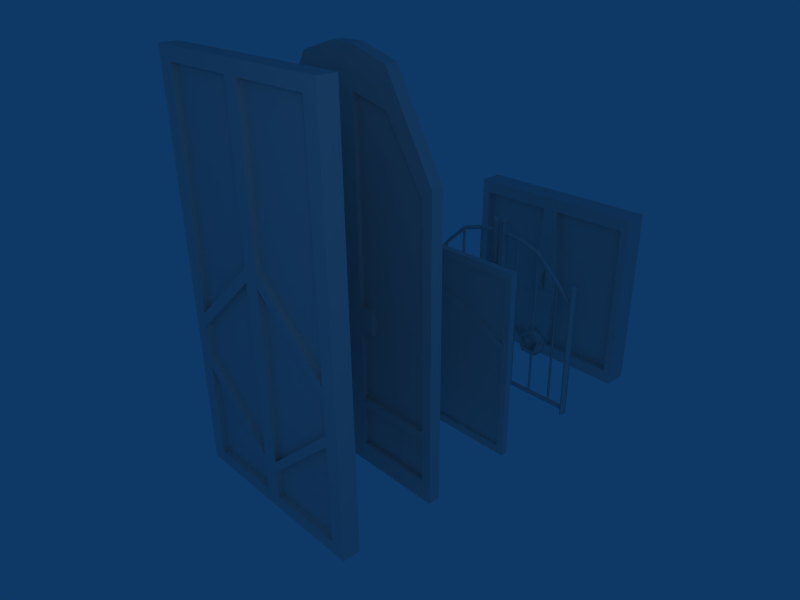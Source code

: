 # Source: misc_stuff-maze.blend  (saved by Blender 2.47.0; exported with 4.5.12 LTS)
import bpy
from mathutils import Matrix  # noqa: F401  (used for matrix-valued properties, if any)

bpy.ops.wm.read_factory_settings(use_empty=True)
scene = bpy.context.scene
scene.name = 'Scene'

# ---- collections
col_collection_1 = bpy.data.collections.new('Collection 1'); scene.collection.children.link(col_collection_1)

# ---- world
world_world = bpy.data.worlds.new('World'); scene.world = world_world
world_world.color = (0.05656, 0.2208, 0.4)
world_world.use_sun_shadow = False
world_world.sun_shadow_jitter_overblur = 0.0
world_world.cycles.sampling_method = 'MANUAL'
world_world.cycles.sample_map_resolution = 256

# ---- cameras
cam_camera = bpy.data.cameras.new('Camera')
cam_camera.passepartout_alpha = 0.4
cam_camera.clip_end = 100.0
cam_camera.lens = 35.0
cam_camera.ortho_scale = 7.314
cam_camera.show_safe_areas = True
cam_camera.dof.focus_distance = 0.0
cam_camera.dof.aperture_fstop = 128.0

# ---- lights
light_spot = bpy.data.lights.new('Spot', 'POINT')
light_spot.transmission_factor = 0.0
light_spot.cutoff_distance = 30.0
light_spot.energy = 100.0
light_spot.shadow_buffer_clip_start = 1.001
light_spot.shadow_soft_size = 1.0
light_spot.shadow_maximum_resolution = 0.006
light_spot.use_absolute_resolution = True
light_spot.cycles.use_multiple_importance_sampling = False

# ---- meshes
me_cube_003 = bpy.data.meshes.new('Cube.003')
me_cube_003.from_pydata([(1.0, 0.09, -2.0), (1.0, -0.09, -2.0), (1.0, 0.09, 2.0), (1.0, -0.09, 2.0), (0.8548, -0.09, -2.0), (0.8548, 0.09, -2.0), (0.8548, -0.09, 2.0), (0.8548, 0.09, 2.0), (1.0, -0.09, -1.875), (1.0, -0.09, 1.875), (1.0, 0.09, -1.875), (1.0, 0.09, 1.875), (0.8548, -0.09, -1.875), (0.8548, -0.09, 1.875), (0.8548, 0.09, -1.875), (0.8548, 0.09, 1.875), (0.07749, -0.09, -2.0), (0.07749, 0.09, -2.0), (0.07749, -0.09, 2.0), (0.07749, 0.09, 2.0), (0.07749, -0.09, 1.875), (0.07749, -0.09, -1.875), (0.07749, 0.09, -1.875), (0.07749, 0.09, 1.875), (1.0, -0.09, -0.8941), (1.0, -0.09, -0.329), (1.0, 0.09, -0.8941), (1.0, 0.09, -0.329), (0.8548, -0.09, -0.8941), (0.8548, -0.09, -0.329), (0.8548, 0.09, -0.8941), (0.8548, 0.09, -0.329), (0.07749, -0.09, 0.371), (0.07749, -0.09, -1.594), (0.07749, 0.09, 0.371), (0.07749, 0.09, -1.594), (1.0, -0.09, -0.4623), (1.0, 0.09, -0.4623), (0.8548, -0.09, -0.4623), (0.8548, 0.09, -0.4623), (0.07749, -0.09, 0.2377), (0.07749, 0.09, 0.2377), (0.8548, 0.027, -0.8941), (0.07749, 0.027, -1.594), (0.8548, 0.027, -0.329), (0.07749, 0.027, 0.371), (0.8548, -0.027, -0.329), (0.07749, -0.027, 0.371), (0.8548, -0.027, -0.8941), (0.07749, -0.027, -1.594), (0.07749, 0.027, -1.875), (0.07749, 0.027, 1.875), (0.07749, -0.027, -1.875), (0.07749, -0.027, 1.875), (0.8548, 0.027, 1.875), (0.8548, 0.027, -1.875), (0.8548, -0.027, 1.875), (0.8548, -0.027, -1.875), (1.0, -0.09, -0.7796), (1.0, 0.09, -0.7796), (0.8548, -0.09, -0.7796), (0.8548, 0.09, -0.7796), (0.07749, -0.09, -1.48), (0.07749, 0.09, -1.48), (0.07749, 0.027, -1.48), (0.8548, 0.027, -0.7796), (0.8548, -0.027, -0.7796), (0.07749, -0.027, -1.48), (0.07749, 0.027, 0.2377), (0.07749, -0.027, 0.2377), (0.8548, 0.027, -0.4623), (0.8548, -0.027, -0.4623), (-1.937e-07, -0.09, -2.0), (-1.49e-08, 0.09, -2.0), (-5.066e-07, -0.09, 2.0), (5.96e-08, 0.09, 2.0), (-3.949e-07, -0.09, 1.875), (-2.831e-07, -0.09, -1.875), (1.49e-08, 0.09, -1.875), (3.725e-08, 0.09, 1.875), (-3.204e-07, -0.09, -1.594), (-3.576e-07, -0.09, 0.371), (2.98e-08, 0.09, 0.371), (2.235e-08, 0.09, -1.594), (-3.39e-07, -0.09, 0.2377), (2.608e-08, 0.09, 0.2377), (-3.241e-07, -0.09, -1.48), (2.235e-08, 0.09, -1.48), (0.0, 0.09, -1.48), (-2.384e-07, -0.09, -1.48), (0.0, 0.09, 0.2377), (-2.384e-07, -0.09, 0.2377), (0.0, 0.09, -1.594), (0.0, 0.09, 0.371), (-4.768e-07, -0.09, 0.371), (-2.384e-07, -0.09, -1.594), (0.0, 0.09, 1.875), (0.0, 0.09, -1.875), (-2.384e-07, -0.09, -1.875), (-4.768e-07, -0.09, 1.875), (0.0, 0.09, 2.0), (-4.768e-07, -0.09, 2.0), (0.0, 0.09, -2.0), (-2.384e-07, -0.09, -2.0), (-0.8548, -0.027, -0.4623), (-0.8548, 0.027, -0.4623), (-0.07749, -0.027, 0.2377), (-0.07749, 0.027, 0.2377), (-0.07749, -0.027, -1.48), (-0.8548, -0.027, -0.7796), (-0.07749, 0.027, -1.48), (-0.8548, 0.027, -0.7796), (-0.07749, 0.09, -1.48), (-0.07749, -0.09, -1.48), (-0.8548, 0.09, -0.7796), (-0.8548, -0.09, -0.7796), (-1.0, 0.09, -0.7796), (-1.0, -0.09, -0.7796), (-0.8548, -0.027, -1.875), (-0.8548, -0.027, 1.875), (-0.8548, 0.027, -1.875), (-0.8548, 0.027, 1.875), (-0.07749, -0.027, 1.875), (-0.07749, -0.027, -1.875), (-0.07749, 0.027, -1.875), (-0.07749, 0.027, 1.875), (-0.07749, -0.027, -1.594), (-0.8548, -0.027, -0.8941), (-0.07749, -0.027, 0.371), (-0.8548, -0.027, -0.329), (-0.8548, 0.027, -0.329), (-0.07749, 0.027, 0.371), (-0.07749, 0.027, -1.594), (-0.8548, 0.027, -0.8941), (-0.07749, 0.09, 0.2377), (-0.07749, -0.09, 0.2377), (-0.8548, 0.09, -0.4623), (-0.8548, -0.09, -0.4623), (-1.0, 0.09, -0.4623), (-1.0, -0.09, -0.4623), (-0.07749, 0.09, 0.371), (-0.07749, 0.09, -1.594), (-0.07749, -0.09, -1.594), (-0.07749, -0.09, 0.371), (-0.8548, 0.09, -0.329), (-0.8548, 0.09, -0.8941), (-0.8548, -0.09, -0.329), (-0.8548, -0.09, -0.8941), (-1.0, 0.09, -0.329), (-1.0, 0.09, -0.8941), (-1.0, -0.09, -0.329), (-1.0, -0.09, -0.8941), (-0.07749, 0.09, 1.875), (-0.07749, 0.09, -1.875), (-0.07749, -0.09, -1.875), (-0.07749, -0.09, 1.875), (-0.07749, 0.09, 2.0), (-0.07749, -0.09, 2.0), (-0.07749, 0.09, -2.0), (-0.07749, -0.09, -2.0), (-0.8548, 0.09, 1.875), (-0.8548, 0.09, -1.875), (-0.8548, -0.09, 1.875), (-0.8548, -0.09, -1.875), (-1.0, 0.09, 1.875), (-1.0, 0.09, -1.875), (-1.0, -0.09, 1.875), (-1.0, -0.09, -1.875), (-0.8548, 0.09, 2.0), (-0.8548, -0.09, 2.0), (-0.8548, 0.09, -2.0), (-0.8548, -0.09, -2.0), (-1.0, 0.09, 2.0), (-1.0, -0.09, 2.0), (-1.0, 0.09, -2.0), (-1.0, -0.09, -2.0)], [], [(5, 0, 1, 4), (2, 7, 6, 3), (0, 10, 8, 1), (11, 2, 3, 9), (6, 13, 9, 3), (12, 4, 1, 8), (10, 0, 5, 14), (15, 7, 2, 11), (4, 16, 17, 5), (7, 19, 18, 6), (20, 13, 6, 18), (16, 4, 12, 21), (22, 14, 5, 17), (19, 7, 15, 23), (10, 26, 24, 8), (27, 11, 9, 25), (13, 29, 25, 9), (28, 12, 8, 24), (14, 30, 26, 10), (31, 15, 11, 27), (37, 27, 25, 36), (29, 38, 36, 25), (39, 31, 27, 37), (38, 29, 32, 40), (31, 39, 41, 34), (35, 30, 42, 43), (31, 34, 45, 44), (32, 29, 46, 47), (28, 33, 49, 48), (22, 35, 43, 50), (34, 23, 51, 45), (33, 21, 52, 49), (20, 32, 47, 53), (15, 31, 44, 54), (30, 14, 55, 42), (29, 13, 56, 46), (12, 28, 48, 57), (23, 15, 54, 51), (14, 22, 50, 55), (21, 12, 57, 52), (13, 20, 53, 56), (42, 55, 50, 43), (54, 44, 45, 51), (46, 56, 53, 47), (57, 48, 49, 52), (26, 59, 58, 24), (59, 37, 36, 58), (38, 60, 58, 36), (60, 28, 24, 58), (30, 61, 59, 26), (61, 39, 37, 59), (28, 60, 62, 33), (61, 30, 35, 63), (61, 63, 64, 65), (62, 60, 66, 67), (63, 41, 68, 64), (40, 62, 67, 69), (39, 61, 65, 70), (60, 38, 71, 66), (41, 39, 70, 68), (38, 40, 69, 71), (70, 65, 64, 68), (66, 71, 69, 67), (16, 72, 73, 17), (19, 75, 74, 18), (76, 20, 18, 74), (72, 16, 21, 77), (78, 22, 17, 73), (75, 19, 23, 79), (33, 80, 77, 21), (20, 76, 81, 32), (34, 82, 79, 23), (22, 78, 83, 35), (32, 81, 84, 40), (41, 85, 82, 34), (62, 86, 80, 33), (40, 84, 86, 62), (63, 87, 85, 41), (35, 83, 87, 63), (92, 141, 112, 88), (88, 112, 134, 90), (91, 135, 113, 89), (89, 113, 142, 95), (90, 134, 140, 93), (94, 143, 135, 91), (97, 153, 141, 92), (93, 140, 152, 96), (99, 155, 143, 94), (95, 142, 154, 98), (156, 100, 96, 152), (153, 97, 102, 158), (159, 103, 98, 154), (155, 99, 101, 157), (100, 156, 157, 101), (103, 159, 158, 102), (108, 106, 104, 109), (107, 110, 111, 105), (135, 137, 104, 106), (136, 134, 107, 105), (137, 115, 109, 104), (114, 136, 105, 111), (113, 135, 106, 108), (134, 112, 110, 107), (115, 113, 108, 109), (112, 114, 111, 110), (112, 141, 145, 114), (142, 113, 115, 147), (116, 138, 136, 114), (149, 116, 114, 145), (117, 151, 147, 115), (139, 117, 115, 137), (117, 139, 138, 116), (151, 117, 116, 149), (123, 126, 127, 118), (128, 122, 119, 129), (125, 131, 130, 121), (132, 124, 120, 133), (155, 162, 119, 122), (163, 154, 123, 118), (153, 161, 120, 124), (160, 152, 125, 121), (147, 163, 118, 127), (162, 146, 129, 119), (161, 145, 133, 120), (144, 160, 121, 130), (143, 155, 122, 128), (154, 142, 126, 123), (141, 153, 124, 132), (152, 140, 131, 125), (142, 147, 127, 126), (146, 143, 128, 129), (140, 144, 130, 131), (145, 141, 132, 133), (140, 134, 136, 144), (135, 143, 146, 137), (138, 148, 144, 136), (150, 139, 137, 146), (139, 150, 148, 138), (148, 164, 160, 144), (165, 149, 145, 161), (151, 167, 163, 147), (166, 150, 146, 162), (150, 166, 164, 148), (167, 151, 149, 165), (168, 156, 152, 160), (161, 153, 158, 170), (171, 159, 154, 163), (162, 155, 157, 169), (156, 168, 169, 157), (159, 171, 170, 158), (164, 172, 168, 160), (174, 165, 161, 170), (167, 175, 171, 163), (173, 166, 162, 169), (166, 173, 172, 164), (175, 167, 165, 174), (168, 172, 173, 169), (171, 175, 174, 170), (101, 99, 96, 100), (99, 94, 93, 96), (93, 94, 91, 90), (90, 91, 89, 88), (89, 95, 92, 88), (92, 95, 98, 97), (98, 103, 102, 97), (74, 76, 79, 75), (76, 81, 82, 79), (82, 81, 84, 85), (85, 84, 86, 87), (86, 80, 83, 87), (83, 80, 77, 78), (77, 72, 73, 78)])
me_cube_003.use_remesh_preserve_volume = False
me_cube_003.use_remesh_preserve_attributes = False
me_cube_003.use_mirror_vertex_groups = False
me_cube_003.update()
me_cube = bpy.data.meshes.new('Cube')
me_cube.from_pydata([(1.0, 0.06152, -2.0), (1.0, -0.06152, -2.0), (1.0, 0.06152, 1.016), (1.0, -0.06152, 1.016), (0.5, -0.06152, -2.0), (-1.192e-07, -0.06152, -2.0), (0.5, 0.06152, -2.0), (1.192e-07, 0.06152, -2.0), (0.5, -0.06152, 1.886), (-5.665e-07, -0.06152, 2.0), (0.5, 0.06152, 1.886), (2.084e-07, 0.06152, 2.0), (1.0, -0.06152, -1.786), (1.0, 0.06152, -1.786), (0.5, -0.06152, -1.786), (-1.46e-07, -0.06152, -1.786), (0.5, 0.06152, -1.786), (1.246e-07, 0.06152, -1.786), (1.0, -0.06152, 0.7501), (1.0, 0.06152, 0.7496), (0.5, -0.06152, 1.538), (-5.263e-07, -0.06152, 1.659), (0.5, 0.06152, 1.538), (2.006e-07, 0.06152, 1.659), (0.8925, -0.06152, -2.0), (0.8925, 0.06152, -2.0), (0.8925, -0.06152, 1.203), (0.8925, 0.06152, 1.203), (0.8925, -0.06152, -1.786), (0.8925, 0.06152, -1.786), (0.8925, -0.06152, 0.9194), (0.8925, 0.06152, 0.919), (0.1125, -0.06152, -2.0), (0.1125, 0.06152, -2.0), (0.1125, -0.06152, 2.0), (0.1125, 0.06152, 2.0), (0.1125, -0.06152, -1.786), (0.1125, 0.06152, -1.786), (0.1125, -0.06152, 1.632), (0.1125, 0.06152, 1.632), (1.0, -0.06152, -1.348), (1.0, -0.06152, -1.255), (1.0, 0.06152, -1.348), (1.0, 0.06152, -1.255), (0.5, -0.06152, -1.348), (0.5, -0.06152, -1.255), (-2.73e-07, -0.06152, -1.348), (-3.998e-07, -0.06152, -1.255), (0.5, 0.06152, -1.348), (0.5, 0.06152, -1.255), (1.497e-07, 0.06152, -1.348), (1.751e-07, 0.06152, -1.255), (0.8925, -0.06152, -1.348), (0.8925, -0.06152, -1.255), (0.8925, 0.06152, -1.348), (0.8925, 0.06152, -1.255), (0.1125, -0.06152, -1.348), (0.1125, -0.06152, -1.255), (0.1125, 0.06152, -1.348), (0.1125, 0.06152, -1.255), (0.1125, 0.01544, -1.348), (0.5, 0.01544, -1.348), (0.1125, 0.01544, -1.255), (0.5, 0.01544, -1.255), (0.1125, -0.01544, -1.255), (0.5, -0.01544, -1.255), (0.1125, -0.01544, -1.348), (0.5, -0.01544, -1.348), (0.8925, 0.01544, -1.348), (0.8925, 0.01544, -1.255), (0.8925, -0.01544, -1.255), (0.8925, -0.01544, -1.348), (0.1125, 0.01544, 1.632), (0.1125, 0.01544, -1.786), (0.1125, -0.01544, 1.632), (0.1125, -0.01544, -1.786), (0.8925, 0.01544, 0.919), (0.8925, 0.01544, -1.786), (0.8925, -0.01544, 0.9194), (0.8925, -0.01544, -1.786), (0.5, 0.01544, 1.538), (0.5, -0.01544, 1.538), (0.5, 0.01544, -1.786), (0.5, -0.01544, -1.786), (1.0, -0.06152, -0.4267), (1.0, -0.06152, -0.5989), (1.0, 0.06152, -0.4268), (1.0, 0.06152, -0.599), (-4.842e-07, -0.06152, -0.2705), (-4.419e-07, -0.06152, -0.5208), (1.921e-07, 0.06152, -0.2705), (1.836e-07, 0.06152, -0.5208), (0.8925, -0.06152, -0.3976), (0.8925, -0.06152, -0.5844), (0.8925, 0.06152, -0.3977), (0.8925, 0.06152, -0.5844), (0.1125, -0.06152, -0.2752), (0.1125, -0.06152, -0.5232), (0.1125, 0.06152, -0.2752), (0.1125, 0.06152, -0.5232), (0.1125, 0.01544, -0.5232), (0.1125, 0.01544, -0.2752), (0.1125, -0.01544, -0.5232), (0.1125, -0.01544, -0.2752), (0.8925, 0.01544, -0.5844), (0.8925, 0.01544, -0.3977), (0.8925, -0.01544, -0.5844), (0.8925, -0.01544, -0.3976), (0.5, 0.01544, -0.5313), (0.5, 0.01544, -0.2915), (0.5, -0.01544, -0.5313), (0.5, -0.01544, -0.2915), (0.2645, -0.06152, -0.5232), (0.2645, -0.01544, -0.5232), (0.2645, -0.06152, -0.2752), (0.2645, -0.01544, -0.2752), (0.2645, 0.01544, -0.2752), (0.2645, 0.06152, -0.2752), (0.2645, 0.06152, -0.5232), (0.2645, 0.01544, -0.5232), (-0.2745, 0.01544, -0.2756), (-0.2745, 0.06152, -0.2756), (-0.2745, 0.01544, -0.5234), (-0.2745, 0.06152, -0.5234), (-0.2745, -0.01544, -0.5234), (-0.2745, -0.06152, -0.5234), (-0.2745, -0.01544, -0.2756), (-0.2745, -0.06152, -0.2756), (-0.5, -0.01544, -0.2915), (-0.5, -0.01544, -0.5313), (-0.5, 0.01544, -0.2915), (-0.5, 0.01544, -0.5313), (-0.895, -0.01544, -0.3983), (-0.895, -0.01544, -0.5847), (-0.895, 0.01544, -0.3984), (-0.895, 0.01544, -0.5847), (-0.1225, -0.01544, -0.2756), (-0.1225, -0.01544, -0.5234), (-0.1225, 0.01544, -0.2756), (-0.1225, 0.01544, -0.5234), (-0.1225, 0.06152, -0.5234), (-0.1225, 0.06152, -0.2756), (-0.1225, -0.06152, -0.5234), (-0.1225, -0.06152, -0.2756), (-0.895, 0.06152, -0.5847), (-0.895, 0.06152, -0.3984), (-0.895, -0.06152, -0.5847), (-0.895, -0.06152, -0.3983), (1.788e-07, 0.06152, -0.5208), (1.788e-07, 0.06152, -0.2705), (-4.768e-07, -0.06152, -0.5208), (-4.768e-07, -0.06152, -0.2705), (-1.0, 0.06152, -0.599), (-1.0, 0.06152, -0.4268), (-1.0, -0.06152, -0.5989), (-1.0, -0.06152, -0.4267), (-0.5, -0.01544, -1.786), (-0.5, 0.01544, -1.786), (-0.5, -0.01544, 1.538), (-0.5, 0.01544, 1.538), (-0.895, -0.01544, -1.786), (-0.895, -0.01544, 0.9155), (-0.895, 0.01544, -1.786), (-0.895, 0.01544, 0.9151), (-0.1225, -0.01544, -1.786), (-0.1225, -0.01544, 1.63), (-0.1225, 0.01544, -1.786), (-0.1225, 0.01544, 1.63), (-0.895, -0.01544, -1.348), (-0.895, -0.01544, -1.255), (-0.895, 0.01544, -1.255), (-0.895, 0.01544, -1.348), (-0.5, -0.01544, -1.348), (-0.1225, -0.01544, -1.348), (-0.5, -0.01544, -1.255), (-0.1225, -0.01544, -1.255), (-0.5, 0.01544, -1.255), (-0.1225, 0.01544, -1.255), (-0.5, 0.01544, -1.348), (-0.1225, 0.01544, -1.348), (-0.1225, 0.06152, -1.255), (-0.1225, 0.06152, -1.348), (-0.1225, -0.06152, -1.255), (-0.1225, -0.06152, -1.348), (-0.895, 0.06152, -1.255), (-0.895, 0.06152, -1.348), (-0.895, -0.06152, -1.255), (-0.895, -0.06152, -1.348), (-0.5, 0.06152, -1.255), (-0.5, 0.06152, -1.348), (1.788e-07, 0.06152, -1.255), (1.788e-07, 0.06152, -1.348), (-0.5, -0.06152, -1.255), (-0.5, -0.06152, -1.348), (-3.576e-07, -0.06152, -1.255), (-2.384e-07, -0.06152, -1.348), (-1.0, 0.06152, -1.255), (-1.0, 0.06152, -1.348), (-1.0, -0.06152, -1.255), (-1.0, -0.06152, -1.348), (-0.1225, 0.06152, 1.63), (-0.1225, -0.06152, 1.63), (-0.1225, 0.06152, -1.786), (-0.1225, -0.06152, -1.786), (-0.1225, 0.06152, 2.0), (-0.1225, -0.06152, 2.0), (-0.1225, 0.06152, -2.0), (-0.1225, -0.06152, -2.0), (-0.895, 0.06152, 0.9151), (-0.895, -0.06152, 0.9155), (-0.895, 0.06152, -1.786), (-0.895, -0.06152, -1.786), (-0.895, 0.06152, 1.199), (-0.895, -0.06152, 1.199), (-0.895, 0.06152, -2.0), (-0.895, -0.06152, -2.0), (-0.5, 0.06152, 1.538), (1.788e-07, 0.06152, 1.659), (-0.5, -0.06152, 1.538), (-4.768e-07, -0.06152, 1.659), (-1.0, 0.06152, 0.7496), (-1.0, -0.06152, 0.7501), (-0.5, 0.06152, -1.786), (1.192e-07, 0.06152, -1.786), (-0.5, -0.06152, -1.786), (-1.192e-07, -0.06152, -1.786), (-1.0, 0.06152, -1.786), (-1.0, -0.06152, -1.786), (-0.5, 0.06152, 1.886), (1.788e-07, 0.06152, 2.0), (-0.5, -0.06152, 1.886), (-5.96e-07, -0.06152, 2.0), (-0.5, 0.06152, -2.0), (1.192e-07, 0.06152, -2.0), (-0.5, -0.06152, -2.0), (-1.192e-07, -0.06152, -2.0), (-1.0, 0.06152, 1.016), (-1.0, -0.06152, 1.016), (-1.0, 0.06152, -2.0), (-1.0, -0.06152, -2.0)], [], [(0, 13, 12, 1), (19, 2, 3, 18), (25, 0, 1, 24), (24, 4, 6, 25), (2, 27, 26, 3), (27, 10, 8, 26), (4, 24, 28, 14), (24, 1, 12, 28), (16, 29, 25, 6), (0, 25, 29, 13), (20, 30, 26, 8), (30, 18, 3, 26), (10, 27, 31, 22), (27, 2, 19, 31), (4, 32, 33, 6), (32, 5, 7, 33), (10, 35, 34, 8), (35, 11, 9, 34), (5, 32, 36, 15), (32, 4, 14, 36), (17, 37, 33, 7), (37, 16, 6, 33), (21, 38, 34, 9), (38, 20, 8, 34), (11, 35, 39, 23), (35, 10, 22, 39), (13, 42, 40, 12), (42, 43, 41, 40), (52, 53, 45, 44), (12, 40, 52, 28), (40, 41, 53, 52), (55, 54, 48, 49), (43, 42, 54, 55), (42, 13, 29, 54), (36, 56, 46, 15), (56, 57, 47, 46), (44, 45, 57, 56), (59, 58, 50, 51), (58, 37, 17, 50), (49, 48, 58, 59), (58, 48, 61, 60), (49, 59, 62, 63), (57, 45, 65, 64), (44, 56, 66, 67), (48, 54, 68, 61), (55, 49, 63, 69), (45, 53, 70, 65), (52, 44, 67, 71), (37, 58, 60, 73), (56, 36, 75, 66), (54, 29, 77, 68), (28, 52, 71, 79), (39, 22, 80, 72), (20, 38, 74, 81), (16, 37, 73, 82), (36, 14, 83, 75), (22, 31, 76, 80), (30, 20, 81, 78), (29, 16, 82, 77), (14, 28, 79, 83), (61, 82, 73, 60), (83, 67, 66, 75), (68, 77, 82, 61), (79, 71, 67, 83), (43, 87, 85, 41), (87, 86, 84, 85), (86, 19, 18, 84), (41, 85, 93, 53), (85, 84, 92, 93), (84, 18, 30, 92), (19, 86, 94, 31), (86, 87, 95, 94), (87, 43, 55, 95), (57, 97, 89, 47), (97, 96, 88, 89), (96, 38, 21, 88), (39, 98, 90, 23), (98, 99, 91, 90), (99, 59, 51, 91), (59, 99, 100, 62), (98, 39, 72, 101), (38, 96, 103, 74), (97, 57, 64, 102), (31, 94, 105, 76), (94, 95, 104, 105), (95, 55, 69, 104), (53, 93, 106, 70), (93, 92, 107, 106), (92, 30, 78, 107), (80, 109, 101, 72), (109, 108, 100, 101), (108, 63, 62, 100), (65, 110, 102, 64), (110, 111, 103, 102), (111, 81, 74, 103), (76, 105, 109, 80), (105, 104, 108, 109), (104, 69, 63, 108), (70, 106, 110, 65), (106, 107, 111, 110), (107, 78, 81, 111), (97, 102, 113, 112), (103, 96, 114, 115), (98, 101, 116, 117), (100, 99, 118, 119), (99, 98, 117, 118), (96, 97, 112, 114), (114, 112, 113, 115), (118, 117, 116, 119), (121, 123, 122, 120), (125, 127, 126, 124), (142, 143, 127, 125), (141, 140, 123, 121), (138, 141, 121, 120), (140, 139, 122, 123), (137, 142, 125, 124), (143, 136, 126, 127), (128, 158, 161, 132), (129, 128, 132, 133), (174, 129, 133, 169), (131, 176, 170, 135), (130, 131, 135, 134), (159, 130, 134, 163), (136, 165, 158, 128), (137, 136, 128, 129), (175, 137, 129, 174), (139, 177, 176, 131), (138, 139, 131, 130), (167, 138, 130, 159), (146, 186, 169, 133), (147, 146, 133, 132), (209, 147, 132, 161), (145, 208, 163, 134), (144, 145, 134, 135), (184, 144, 135, 170), (143, 201, 165, 136), (182, 142, 137, 175), (140, 180, 177, 139), (200, 141, 138, 167), (148, 190, 180, 140), (149, 148, 140, 141), (217, 149, 141, 200), (151, 219, 201, 143), (150, 151, 143, 142), (194, 150, 142, 182), (144, 184, 196, 152), (145, 144, 152, 153), (208, 145, 153, 220), (147, 209, 221, 155), (146, 147, 155, 154), (186, 146, 154, 198), (155, 221, 220, 153), (154, 155, 153, 152), (198, 154, 152, 196), (156, 172, 168, 160), (178, 157, 162, 171), (164, 173, 172, 156), (179, 166, 157, 178), (211, 224, 156, 160), (222, 210, 162, 157), (218, 209, 161, 158), (208, 216, 159, 163), (224, 203, 164, 156), (202, 222, 157, 166), (201, 218, 158, 165), (216, 200, 167, 159), (187, 211, 160, 168), (210, 185, 171, 162), (203, 183, 173, 164), (181, 202, 166, 179), (193, 187, 168, 172), (186, 192, 174, 169), (188, 184, 170, 176), (185, 189, 178, 171), (183, 193, 172, 173), (192, 182, 175, 174), (180, 188, 176, 177), (189, 181, 179, 178), (191, 223, 202, 181), (190, 191, 181, 180), (180, 181, 189, 188), (195, 194, 182, 183), (225, 195, 183, 203), (183, 182, 192, 193), (188, 189, 185, 184), (185, 210, 226, 197), (184, 185, 197, 196), (193, 192, 186, 187), (187, 186, 198, 199), (211, 187, 199, 227), (199, 198, 196, 197), (227, 199, 197, 226), (204, 229, 217, 200), (228, 204, 200, 216), (201, 219, 231, 205), (218, 201, 205, 230), (202, 223, 233, 206), (222, 202, 206, 232), (207, 235, 225, 203), (234, 207, 203, 224), (204, 228, 230, 205), (229, 204, 205, 231), (207, 234, 232, 206), (235, 207, 206, 233), (212, 228, 216, 208), (236, 212, 208, 220), (209, 218, 230, 213), (221, 209, 213, 237), (210, 222, 232, 214), (226, 210, 214, 238), (215, 234, 224, 211), (239, 215, 211, 227), (212, 236, 237, 213), (228, 212, 213, 230), (215, 239, 238, 214), (234, 215, 214, 232), (221, 237, 236, 220), (239, 227, 226, 238), (231, 219, 217, 229), (219, 151, 149, 217), (151, 150, 148, 149), (150, 194, 190, 148), (194, 195, 191, 190), (195, 225, 223, 191), (225, 235, 233, 223), (9, 21, 23, 11), (21, 88, 90, 23), (88, 89, 91, 90), (89, 47, 51, 91), (47, 46, 50, 51), (46, 15, 17, 50), (15, 5, 7, 17)])
me_cube.use_remesh_preserve_volume = False
me_cube.use_remesh_preserve_attributes = False
me_cube.use_mirror_vertex_groups = False
me_cube.update()
me_tube_001 = bpy.data.meshes.new('Tube.001')
me_tube_001.from_pydata([(-0.1133, 0.05626, -0.255), (-0.0739, 0.05626, -0.3765), (0.05367, 0.05626, -0.3765), (0.0931, 0.05626, -0.255), (-0.01011, 0.05626, -0.1799), (-0.1133, -0.0548, -0.255), (-0.0739, -0.0548, -0.3765), (0.05367, -0.0548, -0.3765), (0.0931, -0.0548, -0.255), (-0.01011, -0.0548, -0.1799), (-0.01011, -0.0548, -0.1342), (0.1366, -0.0548, -0.2409), (0.08053, -0.0548, -0.4135), (-0.1008, -0.0548, -0.4135), (-0.1568, -0.0548, -0.2409), (-0.01011, 0.05626, -0.1342), (0.1366, 0.05626, -0.2409), (0.08053, 0.05626, -0.4135), (-0.1008, 0.05626, -0.4135), (-0.1568, 0.05626, -0.2409), (-0.0739, 0.01924, -0.3765), (-0.0739, -0.01778, -0.3765), (-0.1133, 0.01924, -0.255), (-0.1133, -0.01778, -0.255), (0.05367, 0.01924, -0.3765), (0.05367, -0.01778, -0.3765), (0.0931, 0.01924, -0.255), (0.0931, -0.01778, -0.255), (-0.01011, -0.01778, -0.1799), (-0.01011, 0.01924, -0.1799), (-0.01011, -0.01778, -0.255), (-0.01011, 0.01924, -0.255), (-0.01011, -0.01778, -0.3765), (-0.01011, 0.01924, -0.3765), (-0.4952, 0.03514, -1.0), (-0.5, -0.02136, -1.0), (-0.4725, -0.04733, -1.0), (-0.4506, -0.00688, -1.0), (-0.4647, 0.04409, -1.0), (-0.4952, 0.03514, 0.4999), (-0.5, -0.02136, 0.4982), (-0.4725, -0.04733, 0.5096), (-0.4506, -0.00688, 0.5196), (-0.4647, 0.04409, 0.5129), (-0.4766, 0.0007324, 0.5165), (0.4244, 0.03514, -1.0), (0.4196, -0.02136, -1.0), (0.4471, -0.04733, -1.0), (0.4689, -0.00688, -1.0), (0.4549, 0.04409, -1.0), (0.4244, 0.03514, 0.985), (0.4196, -0.02136, 0.9869), (0.4471, -0.04733, 0.9771), (0.4689, -0.00688, 0.9702), (0.4549, 0.04409, 0.9745), (0.443, 0.0007324, 1.0), (0.4626, 0.02241, 0.837), (0.4649, -0.003074, 0.8248), (0.4613, -0.0233, 0.8438), (0.4568, -0.01031, 0.8679), (0.4576, 0.01794, 0.8637), (-0.4752, 0.02241, 0.2552), (-0.4729, -0.003074, 0.2429), (-0.4765, -0.0233, 0.262), (-0.481, -0.01031, 0.286), (-0.4802, 0.01794, 0.2818), (-0.4768, 0.02241, -0.9184), (-0.4768, -0.003074, -0.9054), (-0.4768, -0.0233, -0.9256), (-0.4768, -0.01031, -0.9511), (-0.4768, 0.01794, -0.9466), (0.4487, 0.02241, -0.9184), (0.4487, -0.003074, -0.9054), (0.4487, -0.0233, -0.9256), (0.4487, -0.01031, -0.9511), (0.4487, 0.01794, -0.9466), (-0.006656, 0.0145, 0.748), (-0.004723, -0.008104, 0.748), (-0.01573, -0.01849, 0.748), (-0.02447, -0.002312, 0.7476), (-0.01886, 0.01807, 0.7479), (-0.006656, 0.0145, -0.9309), (-0.004723, -0.008104, -0.9309), (-0.01573, -0.01849, -0.9309), (-0.02447, -0.002312, -0.9309), (-0.01886, 0.01807, -0.9309), (0.2439, 0.01807, -0.9309), (0.2383, -0.002312, -0.9309), (0.247, -0.01849, -0.9309), (0.258, -0.008104, -0.9309), (0.2561, 0.0145, -0.9309), (0.2439, 0.01807, 0.8318), (0.2383, -0.002312, 0.8344), (0.247, -0.01849, 0.8304), (0.258, -0.008104, 0.8251), (0.2561, 0.0145, 0.826), (-0.2816, 0.01807, -0.9309), (-0.2872, -0.002312, -0.9309), (-0.2785, -0.01849, -0.9309), (-0.2675, -0.008104, -0.9309), (-0.2694, 0.0145, -0.9309), (-0.2816, 0.01807, 0.4958), (-0.2872, -0.002312, 0.493), (-0.2785, -0.01849, 0.4972), (-0.2675, -0.008104, 0.5024), (-0.2694, 0.0145, 0.5016), (0.2282, 0.02241, 0.8122), (-0.00629, 0.02241, 0.7385), (-0.2407, 0.02241, 0.5212), (0.2305, -0.003074, 0.7999), (-0.003971, -0.003074, 0.7263), (-0.2384, -0.003074, 0.509), (0.2269, -0.0233, 0.819), (-0.007584, -0.0233, 0.7454), (-0.242, -0.0233, 0.5281), (0.2231, 0.01794, 0.8388), (-0.01134, 0.01794, 0.7652), (-0.2458, 0.01794, 0.5479), (0.2223, -0.01031, 0.843), (-0.01214, -0.01031, 0.7694), (-0.2466, -0.01031, 0.5521), (0.4196, -0.02136, -0.1465), (0.4196, -0.02136, 0.1286), (0.4244, 0.03514, -0.1468), (0.4244, 0.03514, 0.1281), (0.4471, -0.04733, -0.1479), (0.4471, -0.04733, 0.1259), (0.4689, -0.00688, -0.1488), (0.4689, -0.00688, 0.124), (0.4549, 0.04409, -0.1482), (0.4549, 0.04409, 0.1252), (0.4998, 0.03515, 0.1252), (0.4998, -0.01582, 0.124), (0.4998, 0.03515, -0.1482), (0.5, -0.01582, -0.1488), (0.5, -0.05626, 0.1259), (0.5, -0.05626, -0.1479), (0.4196, -0.02136, -0.0548), (0.4196, -0.02136, 0.03692), (0.4244, 0.03514, -0.05515), (0.4244, 0.03514, 0.03648), (0.4471, -0.04733, -0.05661), (0.4471, -0.04733, 0.03466), (0.4549, 0.04409, -0.05709), (0.4549, 0.04409, 0.03406), (0.5, 0.03515, 0.0341), (0.4999, 0.03515, -0.05705), (0.5, -0.05626, 0.0341), (0.4999, -0.05626, -0.05705), (0.5, -0.01582, 0.0341), (0.4999, -0.01582, -0.05705), (0.4481, -0.02744, 0.03466), (0.5, -0.03638, 0.0341), (0.4999, -0.03638, -0.05705), (0.4481, -0.02744, -0.05661), (0.4549, 0.01551, -0.05709), (0.4999, 0.006578, -0.05705), (0.4549, 0.01551, 0.03406), (0.5, 0.006578, 0.0341)], [], [(5, 14, 10, 9), (19, 0, 4, 15), (9, 10, 11, 8), (3, 16, 15, 4), (8, 11, 12, 7), (2, 17, 16, 3), (7, 12, 13, 6), (1, 18, 17, 2), (6, 13, 14, 5), (0, 19, 18, 1), (13, 18, 19, 14), (12, 17, 18, 13), (11, 16, 17, 12), (10, 15, 16, 11), (15, 10, 14, 19), (0, 1, 20, 22), (23, 21, 6, 5), (1, 2, 24, 20), (21, 25, 7, 6), (2, 3, 26, 24), (25, 27, 8, 7), (3, 4, 29, 26), (27, 28, 9, 8), (5, 9, 28, 23), (4, 0, 22, 29), (22, 31, 29), (28, 30, 23), (27, 30, 28), (29, 31, 26), (25, 32, 30, 27), (26, 31, 33, 24), (21, 32, 25), (24, 33, 20), (23, 30, 32, 21), (20, 33, 31, 22), (44, 40, 39), (44, 41, 40), (44, 42, 41), (44, 43, 42), (44, 39, 43), (34, 39, 40, 35), (35, 40, 41, 36), (36, 41, 42, 37), (37, 42, 43, 38), (39, 34, 38, 43), (55, 51, 50), (55, 52, 51), (55, 53, 52), (55, 54, 53), (55, 50, 54), (70, 75, 71, 66), (72, 67, 66, 71), (73, 68, 67, 72), (74, 69, 68, 73), (75, 70, 69, 74), (76, 81, 82, 77), (77, 82, 83, 78), (78, 83, 84, 79), (79, 84, 85, 80), (81, 76, 80, 85), (90, 95, 91, 86), (92, 87, 86, 91), (93, 88, 87, 92), (94, 89, 88, 93), (95, 90, 89, 94), (100, 105, 101, 96), (102, 97, 96, 101), (103, 98, 97, 102), (104, 99, 98, 103), (105, 100, 99, 104), (60, 115, 106, 56), (115, 116, 107, 106), (116, 117, 108, 107), (117, 65, 61, 108), (62, 111, 108, 61), (111, 110, 107, 108), (110, 109, 106, 107), (109, 57, 56, 106), (63, 114, 111, 62), (114, 113, 110, 111), (113, 112, 109, 110), (112, 58, 57, 109), (64, 120, 114, 63), (120, 119, 113, 114), (119, 118, 112, 113), (118, 59, 58, 112), (65, 117, 120, 64), (117, 116, 119, 120), (116, 115, 118, 119), (115, 60, 59, 118), (45, 123, 121, 46), (124, 50, 51, 122), (46, 121, 125, 47), (122, 51, 52, 126), (47, 125, 127, 48), (126, 52, 53, 128), (48, 127, 129, 49), (128, 53, 54, 130), (50, 124, 130, 54), (123, 45, 49, 129), (128, 130, 131, 132), (129, 127, 134, 133), (126, 128, 132, 135), (127, 125, 136, 134), (123, 139, 137, 121), (139, 140, 138, 137), (140, 124, 122, 138), (121, 137, 141, 125), (137, 138, 142, 141), (138, 122, 126, 142), (124, 140, 144, 130), (140, 139, 143, 144), (139, 123, 129, 143), (130, 144, 145, 131), (143, 129, 133, 146), (125, 141, 148, 136), (142, 126, 135, 147), (134, 150, 146, 133), (149, 132, 131, 145), (136, 148, 150, 134), (147, 135, 132, 149), (142, 147, 152, 151), (148, 141, 154, 153), (141, 142, 151, 154), (154, 151, 152, 153), (149, 150, 153, 152), (143, 146, 156, 155), (145, 144, 157, 158), (144, 143, 155, 157), (157, 155, 156, 158), (149, 158, 156, 150)])
me_tube_001.polygons.foreach_set('use_smooth', [True] * 131)
me_tube_001.use_remesh_preserve_volume = False
me_tube_001.use_remesh_preserve_attributes = False
me_tube_001.use_mirror_vertex_groups = False
me_tube_001.update()
me_cube_002 = bpy.data.meshes.new('Cube.002')
me_cube_002.from_pydata([(1.0, 0.03421, -1.0), (1.0, -0.03421, -1.0), (1.0, 0.03421, 1.0), (1.0, -0.03421, 1.0), (0.03333, -0.03421, -1.0), (0.03333, 0.03421, -1.0), (0.03333, -0.03421, 1.0), (0.03333, 0.03421, 1.0), (1.0, -0.03421, 0.1853), (1.0, -0.03421, 0.252), (1.0, 0.03421, 0.1853), (1.0, 0.03421, 0.252), (0.03333, -0.03421, 0.6199), (0.03333, -0.03421, 0.5533), (0.03333, 0.03421, 0.5533), (0.03333, 0.03421, 0.6199), (0.9228, -0.03421, -1.0), (0.9228, 0.03421, -1.0), (0.9228, -0.03421, 1.0), (0.9228, 0.03421, 1.0), (0.9228, -0.03421, 0.252), (0.9228, -0.03421, 0.1853), (0.9228, 0.03421, 0.1853), (0.9228, 0.03421, 0.252), (1.0, -0.03421, -0.9183), (1.0, 0.03421, -0.9183), (0.03333, -0.03421, -0.9183), (0.03333, 0.03421, -0.9183), (0.9228, -0.03421, -0.9183), (0.9228, 0.03421, -0.9183), (1.0, -0.03421, 0.9183), (1.0, 0.03421, 0.9183), (0.03333, -0.03421, 0.9183), (0.03333, 0.03421, 0.9183), (0.9228, -0.03421, 0.9183), (0.9228, 0.03421, 0.9183), (0.03333, 0.006366, 0.9183), (0.9228, 0.006366, 0.9183), (0.03333, -0.006366, 0.9183), (0.9228, -0.006366, 0.9183), (0.9228, 0.006366, 0.252), (0.9228, -0.006366, 0.252), (0.03333, 0.006366, 0.6199), (0.03333, -0.006366, 0.6199), (0.03333, 0.006366, -0.9183), (0.9228, 0.006366, -0.9183), (0.03333, -0.006366, -0.9183), (0.9228, -0.006366, -0.9183), (0.9228, 0.006366, 0.1853), (0.9228, -0.006366, 0.1853), (0.03333, 0.006366, 0.5533), (0.03333, -0.006366, 0.5533), (-5.96e-08, -0.03421, -1.0), (-2.98e-08, 0.03421, -1.0), (-1.192e-07, -0.03421, 1.0), (-4.47e-08, 0.03421, 1.0), (-8.941e-08, -0.03421, 0.6199), (-7.451e-08, -0.03421, 0.5533), (-2.98e-08, 0.03421, 0.5533), (-4.47e-08, 0.03421, 0.6199), (-6.706e-08, -0.03421, -0.9183), (-2.98e-08, 0.03421, -0.9183), (-1.043e-07, -0.03421, 0.9183), (-4.47e-08, 0.03421, 0.9183), (-4.47e-08, 0.03421, 0.9183), (-1.043e-07, -0.03421, 0.9183), (-2.98e-08, 0.03421, -0.9183), (-6.706e-08, -0.03421, -0.9183), (-4.47e-08, 0.03421, 0.6199), (-2.98e-08, 0.03421, 0.5533), (-7.451e-08, -0.03421, 0.5533), (-8.941e-08, -0.03421, 0.6199), (-4.47e-08, 0.03421, 1.0), (-1.192e-07, -0.03421, 1.0), (-2.98e-08, 0.03421, -1.0), (-5.96e-08, -0.03421, -1.0), (-0.03333, -0.006366, 0.5533), (-0.03333, 0.006366, 0.5533), (-0.9228, -0.006366, 0.1853), (-0.9228, 0.006366, 0.1853), (-0.9228, -0.006366, -0.9183), (-0.03333, -0.006366, -0.9183), (-0.03333, 0.006366, -0.9183), (-0.9228, 0.006366, -0.9183), (-0.03333, -0.006366, 0.6199), (-0.03333, 0.006366, 0.6199), (-0.9228, -0.006366, 0.252), (-0.9228, 0.006366, 0.252), (-0.9228, -0.006366, 0.9183), (-0.03333, -0.006366, 0.9183), (-0.9228, 0.006366, 0.9183), (-0.03333, 0.006366, 0.9183), (-0.9228, 0.03421, 0.9183), (-0.9228, -0.03421, 0.9183), (-0.03333, 0.03421, 0.9183), (-0.03333, -0.03421, 0.9183), (-1.0, 0.03421, 0.9183), (-1.0, -0.03421, 0.9183), (-0.9228, 0.03421, -0.9183), (-0.9228, -0.03421, -0.9183), (-0.03333, 0.03421, -0.9183), (-0.03333, -0.03421, -0.9183), (-1.0, 0.03421, -0.9183), (-1.0, -0.03421, -0.9183), (-0.9228, 0.03421, 0.252), (-0.9228, 0.03421, 0.1853), (-0.9228, -0.03421, 0.1853), (-0.9228, -0.03421, 0.252), (-0.9228, 0.03421, 1.0), (-0.9228, -0.03421, 1.0), (-0.9228, 0.03421, -1.0), (-0.9228, -0.03421, -1.0), (-0.03333, 0.03421, 0.6199), (-0.03333, 0.03421, 0.5533), (-0.03333, -0.03421, 0.6199), (-0.03333, -0.03421, 0.5533), (-1.0, 0.03421, 0.252), (-1.0, 0.03421, 0.1853), (-1.0, -0.03421, 0.252), (-1.0, -0.03421, 0.1853), (-0.03333, 0.03421, 1.0), (-0.03333, -0.03421, 1.0), (-0.03333, 0.03421, -1.0), (-0.03333, -0.03421, -1.0), (-1.0, 0.03421, 1.0), (-1.0, -0.03421, 1.0), (-1.0, 0.03421, -1.0), (-1.0, -0.03421, -1.0)], [], [(10, 11, 9, 8), (17, 0, 1, 16), (16, 4, 5, 17), (2, 19, 18, 3), (19, 7, 6, 18), (13, 21, 20, 12), (21, 8, 9, 20), (15, 23, 22, 14), (23, 11, 10, 22), (0, 25, 24, 1), (25, 10, 8, 24), (16, 28, 26, 4), (1, 24, 28, 16), (24, 8, 21, 28), (29, 17, 5, 27), (10, 25, 29, 22), (25, 0, 17, 29), (11, 31, 30, 9), (31, 2, 3, 30), (34, 18, 6, 32), (9, 30, 34, 20), (30, 3, 18, 34), (19, 35, 33, 7), (2, 31, 35, 19), (31, 11, 23, 35), (33, 35, 37, 36), (34, 32, 38, 39), (35, 23, 40, 37), (20, 34, 39, 41), (15, 33, 36, 42), (32, 12, 43, 38), (29, 27, 44, 45), (26, 28, 47, 46), (22, 29, 45, 48), (28, 21, 49, 47), (27, 14, 50, 44), (13, 26, 46, 51), (23, 15, 42, 40), (14, 22, 48, 50), (21, 13, 51, 49), (12, 20, 41, 43), (37, 40, 42, 36), (41, 39, 38, 43), (48, 45, 44, 50), (47, 49, 51, 46), (4, 52, 53, 5), (7, 55, 54, 6), (57, 13, 12, 56), (59, 15, 14, 58), (60, 26, 13, 57), (52, 4, 26, 60), (61, 27, 5, 53), (58, 14, 27, 61), (62, 32, 6, 54), (56, 12, 32, 62), (63, 33, 15, 59), (55, 7, 33, 63), (120, 72, 64, 94), (94, 64, 68, 112), (114, 71, 65, 95), (95, 65, 73, 121), (113, 69, 66, 100), (100, 66, 74, 122), (123, 75, 67, 101), (101, 67, 70, 115), (112, 68, 69, 113), (115, 70, 71, 114), (72, 120, 121, 73), (75, 123, 122, 74), (81, 76, 78, 80), (77, 82, 83, 79), (84, 89, 88, 86), (91, 85, 87, 90), (107, 114, 84, 86), (115, 106, 78, 76), (105, 113, 77, 79), (112, 104, 87, 85), (101, 115, 76, 81), (113, 100, 82, 77), (106, 99, 80, 78), (98, 105, 79, 83), (99, 101, 81, 80), (100, 98, 83, 82), (114, 95, 89, 84), (94, 112, 85, 91), (93, 107, 86, 88), (104, 92, 90, 87), (95, 93, 88, 89), (92, 94, 91, 90), (120, 94, 92, 108), (92, 104, 116, 96), (108, 92, 96, 124), (95, 121, 109, 93), (93, 109, 125, 97), (107, 93, 97, 118), (97, 125, 124, 96), (118, 97, 96, 116), (100, 122, 110, 98), (98, 110, 126, 102), (105, 98, 102, 117), (123, 101, 99, 111), (99, 106, 119, 103), (111, 99, 103, 127), (103, 119, 117, 102), (127, 103, 102, 126), (104, 112, 113, 105), (116, 104, 105, 117), (106, 115, 114, 107), (119, 106, 107, 118), (108, 124, 125, 109), (120, 108, 109, 121), (111, 127, 126, 110), (123, 111, 110, 122), (119, 118, 116, 117), (73, 65, 64, 72), (65, 71, 68, 64), (71, 70, 69, 68), (69, 70, 67, 66), (67, 75, 74, 66), (54, 55, 63, 62), (62, 63, 59, 56), (56, 59, 58, 57), (58, 61, 60, 57), (60, 61, 53, 52)])
me_cube_002.use_remesh_preserve_volume = False
me_cube_002.use_remesh_preserve_attributes = False
me_cube_002.use_mirror_vertex_groups = False
me_cube_002.update()
me_cube_001 = bpy.data.meshes.new('Cube.001')
me_cube_001.from_pydata([(1.0, 0.1286, -1.0), (1.0, -0.1286, -1.0), (-5.96e-08, -0.1286, -1.0), (1.788e-07, 0.1286, -1.0), (1.0, 0.1286, 1.0), (1.0, -0.1286, 1.0), (-1.788e-07, -0.1286, 1.0), (2.98e-08, 0.1286, 1.0), (0.9124, -0.1286, -1.0), (0.08763, -0.1286, -1.0), (0.9124, 0.1286, -1.0), (0.08763, 0.1286, -1.0), (0.9124, -0.1286, 1.0), (0.08763, -0.1286, 1.0), (0.9124, 0.1286, 1.0), (0.08763, 0.1286, 1.0), (1.0, -0.1286, -0.8572), (1.0, -0.1286, 0.8572), (1.0, 0.1286, -0.8572), (1.0, 0.1286, 0.8572), (-1.192e-07, -0.1286, -0.8572), (-1.192e-07, -0.1286, 0.8572), (1.192e-07, 0.1286, -0.8572), (8.941e-08, 0.1286, 0.8572), (0.9124, -0.1286, 0.8572), (0.9124, -0.1286, -0.8572), (0.08763, -0.1286, 0.8572), (0.08763, -0.1286, -0.8572), (0.9124, 0.1286, 0.8572), (0.9124, 0.1286, -0.8572), (0.08763, 0.1286, 0.8572), (0.08763, 0.1286, -0.8572), (0.08763, 0.05465, 0.8572), (0.9124, 0.05465, 0.8572), (0.08763, 0.05465, -0.8572), (0.9124, 0.05465, -0.8572), (0.9124, -0.05465, -0.8572), (0.08763, -0.05465, -0.8572), (0.9124, -0.05465, 0.8572), (0.08763, -0.05465, 0.8572), (-0.9124, -0.05465, 0.8572), (-0.08763, -0.05465, 0.8572), (-0.9124, -0.05465, -0.8572), (-0.08763, -0.05465, -0.8572), (-0.08763, 0.05465, -0.8572), (-0.9124, 0.05465, -0.8572), (-0.08763, 0.05465, 0.8572), (-0.9124, 0.05465, 0.8572), (-0.9124, 0.1286, -0.8572), (-0.9124, 0.1286, 0.8572), (-0.08763, 0.1286, -0.8572), (-0.08763, 0.1286, 0.8572), (-0.9124, -0.1286, -0.8572), (-0.9124, -0.1286, 0.8572), (-0.08763, -0.1286, -0.8572), (-0.08763, -0.1286, 0.8572), (-1.0, 0.1286, 0.8572), (-1.0, 0.1286, -0.8572), (-1.0, -0.1286, 0.8572), (-1.0, -0.1286, -0.8572), (1.788e-07, 0.1286, 0.8572), (5.96e-08, 0.1286, -0.8572), (-2.384e-07, -0.1286, 0.8572), (-1.192e-07, -0.1286, -0.8572), (-0.9124, 0.1286, 1.0), (-0.08763, 0.1286, 1.0), (-0.9124, -0.1286, 1.0), (-0.08764, -0.1286, 1.0), (-0.9124, 0.1286, -1.0), (-0.08763, 0.1286, -1.0), (-0.9124, -0.1286, -1.0), (-0.08763, -0.1286, -1.0), (-1.0, 0.1286, 1.0), (-1.0, -0.1286, 1.0), (-3.576e-07, -0.1286, 1.0), (2.384e-07, 0.1286, 1.0), (-1.0, 0.1286, -1.0), (-1.0, -0.1286, -1.0), (0.0, -0.1286, -1.0), (0.0, 0.1286, -1.0), (1.0, -0.1286, -0.135), (1.0, -0.1286, 0.135), (1.0, 0.1286, -0.135), (1.0, 0.1286, 0.135), (-1.788e-07, -0.1286, -0.135), (-1.788e-07, -0.1286, 0.135), (2.384e-07, 0.1286, -0.135), (1.788e-07, 0.1286, 0.135), (0.9124, -0.1286, 0.135), (0.9124, -0.1286, -0.135), (0.1484, -0.1286, 0.135), (0.1484, -0.1286, -0.135), (0.9124, 0.1286, 0.135), (0.9124, 0.1286, -0.135), (0.1484, 0.1286, 0.135), (0.1484, 0.1286, -0.135), (0.1484, 0.05465, 0.135), (0.1484, 0.05465, -0.135), (0.9124, 0.05465, 0.135), (0.9124, 0.05465, -0.135), (0.1484, -0.05465, -0.135), (0.1484, -0.05465, 0.135), (0.9124, -0.05465, -0.135), (0.9124, -0.05465, 0.135), (-0.1484, -0.05465, 0.135), (-0.1484, -0.05465, -0.135), (-0.9124, -0.05465, 0.135), (-0.9124, -0.05465, -0.135), (-0.1484, 0.05465, -0.135), (-0.1484, 0.05465, 0.135), (-0.9124, 0.05465, -0.135), (-0.9124, 0.05465, 0.135), (-0.9124, 0.1286, -0.135), (-0.9124, 0.1286, 0.135), (-0.1484, 0.1286, -0.135), (-0.1484, 0.1286, 0.135), (-0.9124, -0.1286, -0.135), (-0.9124, -0.1286, 0.135), (-0.1484, -0.1286, -0.135), (-0.1484, -0.1286, 0.135), (-1.0, 0.1286, 0.135), (-1.0, 0.1286, -0.135), (-1.0, -0.1286, 0.135), (-1.0, -0.1286, -0.135), (2.98e-07, 0.1286, 0.135), (1.788e-07, 0.1286, -0.135), (-2.384e-07, -0.1286, 0.135), (-2.384e-07, -0.1286, -0.135), (-0.1146, -0.185, -0.07346), (-0.03381, -0.185, -0.07346), (-0.1146, -0.185, 0.07346), (-0.03381, -0.185, 0.07346), (-0.1146, 0.185, 0.07346), (-0.03381, 0.185, 0.07346), (-0.1146, 0.185, -0.07346), (-0.03381, 0.185, -0.07346), (0.03381, 0.185, 0.07346), (0.1146, 0.185, 0.07346), (0.03381, 0.185, -0.07346), (0.1146, 0.185, -0.07346), (0.03381, -0.185, -0.07346), (0.1146, -0.185, -0.07346), (0.03381, -0.185, 0.07346), (0.1146, -0.185, 0.07346)], [], [(10, 0, 1, 8), (8, 9, 11, 10), (9, 2, 3, 11), (4, 14, 12, 5), (14, 15, 13, 12), (15, 7, 6, 13), (0, 18, 16, 1), (19, 4, 5, 17), (2, 20, 22, 3), (21, 6, 7, 23), (12, 24, 17, 5), (25, 8, 1, 16), (13, 26, 24, 12), (27, 9, 8, 25), (6, 21, 26, 13), (20, 2, 9, 27), (18, 0, 10, 29), (28, 14, 4, 19), (11, 31, 29, 10), (30, 15, 14, 28), (3, 22, 31, 11), (23, 7, 15, 30), (30, 28, 33, 32), (29, 31, 34, 35), (27, 25, 36, 37), (24, 26, 39, 38), (55, 53, 40, 41), (52, 54, 43, 42), (50, 48, 45, 44), (49, 51, 46, 47), (56, 72, 64, 49), (76, 57, 48, 68), (49, 64, 65, 51), (68, 48, 50, 69), (51, 65, 75, 60), (61, 79, 69, 50), (59, 77, 70, 52), (73, 58, 53, 66), (52, 70, 71, 54), (66, 53, 55, 67), (54, 71, 78, 63), (67, 55, 62, 74), (58, 73, 72, 56), (77, 59, 57, 76), (60, 75, 74, 62), (79, 61, 63, 78), (64, 72, 73, 66), (65, 64, 66, 67), (75, 65, 67, 74), (70, 77, 76, 68), (71, 70, 68, 69), (69, 79, 78, 71), (18, 82, 80, 16), (82, 83, 81, 80), (83, 19, 17, 81), (20, 84, 86, 22), (84, 85, 87, 86), (85, 21, 23, 87), (24, 88, 81, 17), (88, 89, 80, 81), (89, 25, 16, 80), (21, 85, 90, 26), (84, 20, 27, 91), (29, 93, 82, 18), (93, 92, 83, 82), (92, 28, 19, 83), (22, 86, 95, 31), (87, 23, 30, 94), (31, 95, 97, 34), (95, 94, 96, 97), (94, 30, 32, 96), (28, 92, 98, 33), (92, 93, 99, 98), (93, 29, 35, 99), (26, 90, 101, 39), (90, 91, 100, 101), (91, 27, 37, 100), (25, 89, 102, 36), (89, 88, 103, 102), (88, 24, 38, 103), (34, 97, 99, 35), (97, 96, 98, 99), (96, 32, 33, 98), (39, 101, 103, 38), (101, 100, 102, 103), (100, 37, 36, 102), (40, 106, 104, 41), (106, 107, 105, 104), (107, 42, 43, 105), (45, 110, 108, 44), (110, 111, 109, 108), (111, 47, 46, 109), (54, 118, 105, 43), (118, 119, 104, 105), (119, 55, 41, 104), (53, 117, 106, 40), (117, 116, 107, 106), (116, 52, 42, 107), (51, 115, 109, 46), (115, 114, 108, 109), (114, 50, 44, 108), (48, 112, 110, 45), (112, 113, 111, 110), (113, 49, 47, 111), (57, 121, 112, 48), (121, 120, 113, 112), (120, 56, 49, 113), (50, 114, 125, 61), (115, 51, 60, 124), (58, 122, 117, 53), (122, 123, 116, 117), (123, 59, 52, 116), (55, 119, 126, 62), (118, 54, 63, 127), (59, 123, 121, 57), (123, 122, 120, 121), (122, 58, 56, 120), (61, 125, 127, 63), (125, 124, 126, 127), (124, 60, 62, 126), (118, 127, 129, 128), (126, 119, 130, 131), (115, 124, 133, 132), (125, 114, 134, 135), (87, 94, 137, 136), (95, 86, 138, 139), (84, 91, 141, 140), (90, 85, 142, 143), (127, 126, 131, 129), (124, 125, 135, 133), (119, 118, 128, 130), (114, 115, 132, 134), (94, 95, 139, 137), (91, 90, 143, 141), (86, 87, 136, 138), (85, 84, 140, 142), (130, 128, 129, 131), (134, 132, 133, 135), (138, 136, 137, 139), (142, 140, 141, 143)])
me_cube_001.use_remesh_preserve_volume = False
me_cube_001.use_remesh_preserve_attributes = False
me_cube_001.use_mirror_vertex_groups = False
me_cube_001.update()
me_tube = bpy.data.meshes.new('Tube')
me_tube.from_pydata([(0.1133, 0.05626, -0.255), (0.0739, 0.05626, -0.3765), (-0.05367, 0.05626, -0.3765), (-0.0931, 0.05626, -0.255), (0.01011, 0.05626, -0.1799), (0.1133, -0.0548, -0.255), (0.0739, -0.0548, -0.3765), (-0.05367, -0.0548, -0.3765), (-0.0931, -0.0548, -0.255), (0.01011, -0.0548, -0.1799), (0.01011, -0.0548, -0.1342), (-0.1366, -0.0548, -0.2409), (-0.08053, -0.0548, -0.4135), (0.1008, -0.0548, -0.4135), (0.1568, -0.0548, -0.2409), (0.01011, 0.05626, -0.1342), (-0.1366, 0.05626, -0.2409), (-0.08053, 0.05626, -0.4135), (0.1008, 0.05626, -0.4135), (0.1568, 0.05626, -0.2409), (0.0739, 0.01924, -0.3765), (0.0739, -0.01778, -0.3765), (0.1133, 0.01924, -0.255), (0.1133, -0.01778, -0.255), (-0.05367, 0.01924, -0.3765), (-0.05367, -0.01778, -0.3765), (-0.0931, 0.01924, -0.255), (-0.0931, -0.01778, -0.255), (0.01011, -0.01778, -0.1799), (0.01011, 0.01924, -0.1799), (0.01011, -0.01778, -0.255), (0.01011, 0.01924, -0.255), (0.01011, -0.01778, -0.3765), (0.01011, 0.01924, -0.3765), (0.4952, 0.03514, -1.0), (0.5, -0.02136, -1.0), (0.4725, -0.04733, -1.0), (0.4506, -0.00688, -1.0), (0.4647, 0.04409, -1.0), (0.4952, 0.03514, 0.4999), (0.5, -0.02136, 0.4982), (0.4725, -0.04733, 0.5096), (0.4506, -0.00688, 0.5196), (0.4647, 0.04409, 0.5129), (0.4766, 0.0007324, 0.5165), (-0.4244, 0.03514, -1.0), (-0.4196, -0.02136, -1.0), (-0.4471, -0.04733, -1.0), (-0.4689, -0.00688, -1.0), (-0.4549, 0.04409, -1.0), (-0.4244, 0.03514, 0.985), (-0.4196, -0.02136, 0.9869), (-0.4471, -0.04733, 0.9771), (-0.4689, -0.00688, 0.9702), (-0.4549, 0.04409, 0.9745), (-0.443, 0.0007324, 1.0), (-0.4626, 0.02241, 0.837), (-0.4649, -0.003074, 0.8248), (-0.4613, -0.0233, 0.8438), (-0.4568, -0.01031, 0.8679), (-0.4576, 0.01794, 0.8637), (0.4752, 0.02241, 0.2552), (0.4729, -0.003074, 0.2429), (0.4765, -0.0233, 0.262), (0.481, -0.01031, 0.286), (0.4802, 0.01794, 0.2818), (0.4768, 0.02241, -0.9184), (0.4768, -0.003074, -0.9054), (0.4768, -0.0233, -0.9256), (0.4768, -0.01031, -0.9511), (0.4768, 0.01794, -0.9466), (-0.4487, 0.02241, -0.9184), (-0.4487, -0.003074, -0.9054), (-0.4487, -0.0233, -0.9256), (-0.4487, -0.01031, -0.9511), (-0.4487, 0.01794, -0.9466), (0.006656, 0.0145, 0.748), (0.004723, -0.008104, 0.748), (0.01573, -0.01849, 0.748), (0.02447, -0.002312, 0.7476), (0.01886, 0.01807, 0.7479), (0.006656, 0.0145, -0.9309), (0.004723, -0.008104, -0.9309), (0.01573, -0.01849, -0.9309), (0.02447, -0.002312, -0.9309), (0.01886, 0.01807, -0.9309), (-0.2439, 0.01807, -0.9309), (-0.2383, -0.002312, -0.9309), (-0.247, -0.01849, -0.9309), (-0.258, -0.008104, -0.9309), (-0.2561, 0.0145, -0.9309), (-0.2439, 0.01807, 0.8318), (-0.2383, -0.002312, 0.8344), (-0.247, -0.01849, 0.8304), (-0.258, -0.008104, 0.8251), (-0.2561, 0.0145, 0.826), (0.2816, 0.01807, -0.9309), (0.2872, -0.002312, -0.9309), (0.2785, -0.01849, -0.9309), (0.2675, -0.008104, -0.9309), (0.2694, 0.0145, -0.9309), (0.2816, 0.01807, 0.4958), (0.2872, -0.002312, 0.493), (0.2785, -0.01849, 0.4972), (0.2675, -0.008104, 0.5024), (0.2694, 0.0145, 0.5016), (-0.2282, 0.02241, 0.8122), (0.00629, 0.02241, 0.7385), (0.2407, 0.02241, 0.5212), (-0.2305, -0.003074, 0.7999), (0.003971, -0.003074, 0.7263), (0.2384, -0.003074, 0.509), (-0.2269, -0.0233, 0.819), (0.007584, -0.0233, 0.7454), (0.242, -0.0233, 0.5281), (-0.2231, 0.01794, 0.8388), (0.01134, 0.01794, 0.7652), (0.2458, 0.01794, 0.5479), (-0.2223, -0.01031, 0.843), (0.01214, -0.01031, 0.7694), (0.2466, -0.01031, 0.5521), (-0.4196, -0.02136, -0.1465), (-0.4196, -0.02136, 0.1286), (-0.4244, 0.03514, -0.1468), (-0.4244, 0.03514, 0.1281), (-0.4471, -0.04733, -0.1479), (-0.4471, -0.04733, 0.1259), (-0.4689, -0.00688, -0.1488), (-0.4689, -0.00688, 0.124), (-0.4549, 0.04409, -0.1482), (-0.4549, 0.04409, 0.1252), (-0.4998, 0.03515, 0.1252), (-0.4998, -0.01582, 0.124), (-0.4998, 0.03515, -0.1482), (-0.5, -0.01582, -0.1488), (-0.5, -0.05626, 0.1259), (-0.5, -0.05626, -0.1479), (-0.4196, -0.02136, -0.0548), (-0.4196, -0.02136, 0.03692), (-0.4244, 0.03514, -0.05515), (-0.4244, 0.03514, 0.03648), (-0.4471, -0.04733, -0.05661), (-0.4471, -0.04733, 0.03466), (-0.4549, 0.04409, -0.05709), (-0.4549, 0.04409, 0.03406), (-0.5, 0.03515, 0.0341), (-0.4999, 0.03515, -0.05705), (-0.5, -0.05626, 0.0341), (-0.4999, -0.05626, -0.05705), (-0.5, -0.01582, 0.0341), (-0.4999, -0.01582, -0.05705), (-0.4481, -0.02744, 0.03466), (-0.5, -0.03638, 0.0341), (-0.4999, -0.03638, -0.05705), (-0.4481, -0.02744, -0.05661), (-0.4549, 0.01551, -0.05709), (-0.4999, 0.006578, -0.05705), (-0.4549, 0.01551, 0.03406), (-0.5, 0.006578, 0.0341)], [], [(5, 14, 10, 9), (19, 0, 4, 15), (9, 10, 11, 8), (3, 16, 15, 4), (8, 11, 12, 7), (2, 17, 16, 3), (7, 12, 13, 6), (1, 18, 17, 2), (6, 13, 14, 5), (0, 19, 18, 1), (13, 18, 19, 14), (12, 17, 18, 13), (11, 16, 17, 12), (10, 15, 16, 11), (15, 10, 14, 19), (0, 1, 20, 22), (23, 21, 6, 5), (1, 2, 24, 20), (21, 25, 7, 6), (2, 3, 26, 24), (25, 27, 8, 7), (3, 4, 29, 26), (27, 28, 9, 8), (5, 9, 28, 23), (4, 0, 22, 29), (22, 31, 29), (28, 30, 23), (27, 30, 28), (29, 31, 26), (25, 32, 30, 27), (26, 31, 33, 24), (21, 32, 25), (24, 33, 20), (23, 30, 32, 21), (20, 33, 31, 22), (44, 40, 39), (44, 41, 40), (44, 42, 41), (44, 43, 42), (44, 39, 43), (34, 39, 40, 35), (35, 40, 41, 36), (36, 41, 42, 37), (37, 42, 43, 38), (39, 34, 38, 43), (55, 51, 50), (55, 52, 51), (55, 53, 52), (55, 54, 53), (55, 50, 54), (70, 75, 71, 66), (72, 67, 66, 71), (73, 68, 67, 72), (74, 69, 68, 73), (75, 70, 69, 74), (76, 81, 82, 77), (77, 82, 83, 78), (78, 83, 84, 79), (79, 84, 85, 80), (81, 76, 80, 85), (90, 95, 91, 86), (92, 87, 86, 91), (93, 88, 87, 92), (94, 89, 88, 93), (95, 90, 89, 94), (100, 105, 101, 96), (102, 97, 96, 101), (103, 98, 97, 102), (104, 99, 98, 103), (105, 100, 99, 104), (60, 115, 106, 56), (115, 116, 107, 106), (116, 117, 108, 107), (117, 65, 61, 108), (62, 111, 108, 61), (111, 110, 107, 108), (110, 109, 106, 107), (109, 57, 56, 106), (63, 114, 111, 62), (114, 113, 110, 111), (113, 112, 109, 110), (112, 58, 57, 109), (64, 120, 114, 63), (120, 119, 113, 114), (119, 118, 112, 113), (118, 59, 58, 112), (65, 117, 120, 64), (117, 116, 119, 120), (116, 115, 118, 119), (115, 60, 59, 118), (45, 123, 121, 46), (124, 50, 51, 122), (46, 121, 125, 47), (122, 51, 52, 126), (47, 125, 127, 48), (126, 52, 53, 128), (48, 127, 129, 49), (128, 53, 54, 130), (50, 124, 130, 54), (123, 45, 49, 129), (128, 130, 131, 132), (129, 127, 134, 133), (126, 128, 132, 135), (127, 125, 136, 134), (123, 139, 137, 121), (139, 140, 138, 137), (140, 124, 122, 138), (121, 137, 141, 125), (137, 138, 142, 141), (138, 122, 126, 142), (124, 140, 144, 130), (140, 139, 143, 144), (139, 123, 129, 143), (130, 144, 145, 131), (143, 129, 133, 146), (125, 141, 148, 136), (142, 126, 135, 147), (134, 150, 146, 133), (149, 132, 131, 145), (136, 148, 150, 134), (147, 135, 132, 149), (142, 147, 152, 151), (148, 141, 154, 153), (141, 142, 151, 154), (154, 151, 152, 153), (149, 150, 153, 152), (143, 146, 156, 155), (145, 144, 157, 158), (144, 143, 155, 157), (157, 155, 156, 158), (149, 158, 156, 150)])
me_tube.polygons.foreach_set('use_smooth', [True] * 131)
me_tube.use_remesh_preserve_volume = False
me_tube.use_remesh_preserve_attributes = False
me_tube.use_mirror_vertex_groups = False
me_tube.update()

# ---- objects
ob_big_metal_door = bpy.data.objects.new('big_metal_door', me_cube_003)
ob_big_wooden_door = bpy.data.objects.new('big_wooden_door', me_cube)
ob_metl_gate_left = bpy.data.objects.new('metl_gate_left', me_tube_001)
ob_wood_double_door = bpy.data.objects.new('wood_double_door', me_cube_002)
ob_metal_double_door = bpy.data.objects.new('metal_double_door', me_cube_001)
ob_metl_gate_right = bpy.data.objects.new('metl_gate_right', me_tube)
ob_camera = bpy.data.objects.new('Camera', cam_camera)
ob_lamp = bpy.data.objects.new('Lamp', light_spot)

# ---- transforms, parenting, visibility, modifiers, constraints
ob_big_metal_door.location = (0.0, -3.0, 1.0)
ob_big_metal_door.lock_rotations_4d = False
ob_big_metal_door.empty_display_type = 'ARROWS'
ob_big_metal_door.color = (0.0, 0.0, 0.0, 1.0)
ob_big_metal_door.lineart.crease_threshold = 0.0
ob_big_wooden_door.location = (0.0, -2.0, 1.0)
ob_big_wooden_door.lock_rotations_4d = False
ob_big_wooden_door.empty_display_type = 'ARROWS'
ob_big_wooden_door.color = (0.0, 0.0, 0.0, 1.0)
ob_big_wooden_door.lineart.crease_threshold = 0.0
ob_metl_gate_left.location = (-0.5, 0.0, 0.0)
ob_metl_gate_left.lock_rotations_4d = False
ob_metl_gate_left.empty_display_type = 'ARROWS'
ob_metl_gate_left.color = (0.0, 0.0, 0.0, 1.0)
ob_metl_gate_left.lineart.crease_threshold = 0.0
ob_wood_double_door.location = (0.0, -1.0, 0.0)
ob_wood_double_door.lock_rotations_4d = False
ob_wood_double_door.empty_display_type = 'ARROWS'
ob_wood_double_door.color = (0.0, 0.0, 0.0, 1.0)
ob_wood_double_door.lineart.crease_threshold = 0.0
ob_metal_double_door.location = (0.0, 1.0, 0.0)
ob_metal_double_door.lock_rotations_4d = False
ob_metal_double_door.empty_display_type = 'ARROWS'
ob_metal_double_door.color = (0.0, 0.0, 0.0, 1.0)
ob_metal_double_door.lineart.crease_threshold = 0.0
ob_metl_gate_right.location = (0.5, 0.0, 0.0)
ob_metl_gate_right.lock_rotations_4d = False
ob_metl_gate_right.empty_display_type = 'ARROWS'
ob_metl_gate_right.color = (0.0, 0.0, 0.0, 1.0)
ob_metl_gate_right.lineart.crease_threshold = 0.0
ob_camera.location = (4.915, -6.055, 3.887)
ob_camera.rotation_euler = (1.109, 0.01082, 0.8149)
ob_camera.lock_rotations_4d = False
ob_camera.empty_display_type = 'ARROWS'
ob_camera.color = (0.0, 0.0, 0.0, 0.0)
ob_camera.display_type = 'WIRE'
ob_camera.lineart.crease_threshold = 0.0
ob_lamp.parent = ob_camera
ob_lamp.matrix_parent_inverse = Matrix(((0.6859, 0.7276, -0.01082, -0.3382), (-0.3174, 0.3125, 0.8953, -0.3767), (0.6549, -0.6107, 0.4452, -11.25), (0.0, 0.0, 0.0, 1.0)))
ob_lamp.location = (7.994, -6.967, 5.904)
ob_lamp.rotation_euler = (0.6503, 0.05522, 1.866)
ob_lamp.lock_rotations_4d = False
ob_lamp.empty_display_type = 'ARROWS'
ob_lamp.color = (0.0, 0.0, 0.0, 0.0)
ob_lamp.lineart.crease_threshold = 0.0

# ---- collection membership
col_collection_1.objects.link(ob_big_metal_door)
col_collection_1.objects.link(ob_big_wooden_door)
col_collection_1.objects.link(ob_metl_gate_left)
col_collection_1.objects.link(ob_wood_double_door)
col_collection_1.objects.link(ob_metal_double_door)
col_collection_1.objects.link(ob_metl_gate_right)
col_collection_1.objects.link(ob_camera)
col_collection_1.objects.link(ob_lamp)

# ---- scene / render settings (as saved in the file)
scene.camera = ob_camera
scene.frame_start = 1; scene.frame_end = 250; scene.frame_set(1)
scene.render.engine = 'BLENDER_EEVEE_NEXT'
scene.render.image_settings.color_mode = 'RGB'
scene.render.image_settings.compression = 90
scene.render.resolution_x = 640
scene.render.resolution_y = 480
scene.render.pixel_aspect_x = 100.0
scene.render.pixel_aspect_y = 100.0
scene.render.fps = 25
scene.render.dither_intensity = 0.0
scene.render.use_compositing = False
scene.render.use_sequencer = False
scene.render.bake_margin = 2
scene.render.bake_bias = 0.0
scene.render.use_stamp_time = False
scene.render.use_stamp_date = False
scene.render.use_stamp_frame = False
scene.render.use_stamp_camera = False
scene.render.use_stamp_scene = False
scene.render.use_stamp_filename = False
scene.render.use_stamp_render_time = False
scene.render.stamp_font_size = 0
scene.cycles.use_denoising = False
scene.cycles.samples = 10
scene.cycles.sampling_pattern = 'TABULATED_SOBOL'
scene.cycles.light_sampling_threshold = 0.0
scene.cycles.use_adaptive_sampling = False
scene.cycles.use_light_tree = False
scene.cycles.blur_glossy = 0.0
scene.cycles.volume_bounces = 1
scene.cycles.pixel_filter_type = 'GAUSSIAN'
scene.cycles.sample_clamp_indirect = 0.0
scene.view_settings.view_transform = 'Raw'
bpy.context.view_layer.update()
